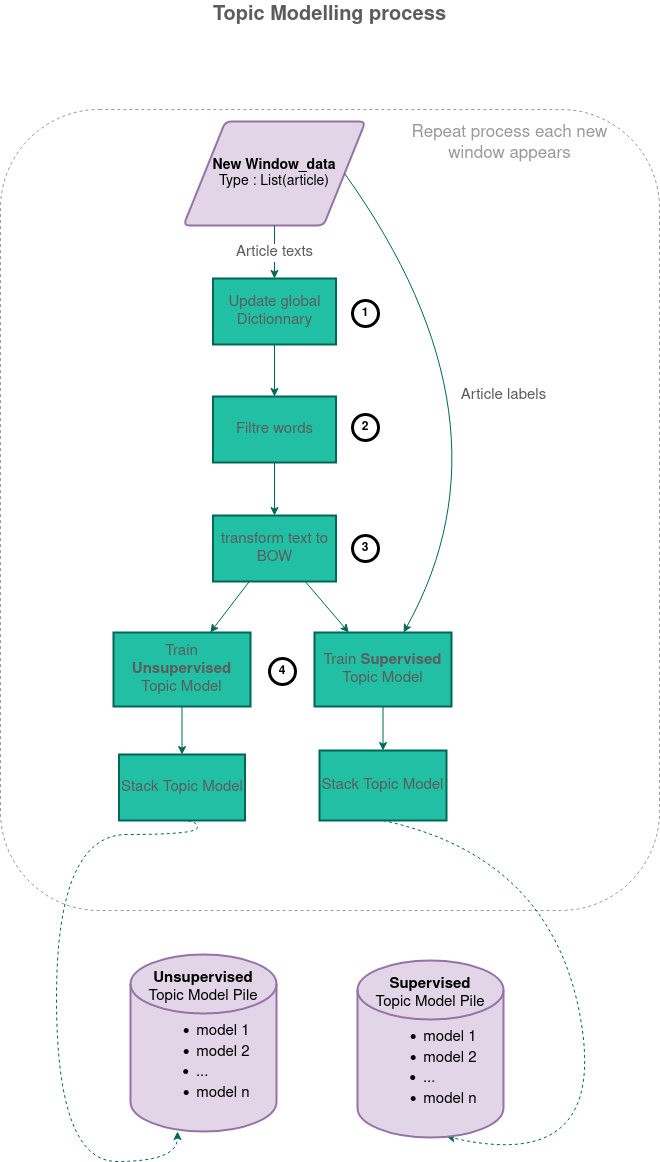

The diagram above was exported from draw.io. Its source (the exported page's mxGraphModel, read from the mxfile embedded in the PNG):
<mxGraphModel dx="796" dy="452" grid="0" gridSize="10" guides="1" tooltips="1" connect="1" arrows="1" fold="1" page="1" pageScale="1" pageWidth="1920" pageHeight="1200" math="0" shadow="0">
  <root>
    <mxCell id="0" />
    <mxCell id="1" parent="0" />
    <mxCell id="3ebqfXxdLIYE1Fn8sgPW-1" value="" style="rounded=1;whiteSpace=wrap;html=1;dashed=1;container=1;labelPosition=right;verticalLabelPosition=top;align=left;verticalAlign=bottom;fontSize=17;fontStyle=1;fontColor=#999999;strokeColor=#999999;" parent="1" vertex="1">
      <mxGeometry x="27" y="122" width="659" height="801" as="geometry" />
    </mxCell>
    <mxCell id="8d7Ry8bJocBJ7ZTlJBLY-23" value="&lt;div&gt;&lt;b&gt;New Window_data&lt;/b&gt;&lt;/div&gt;&lt;div&gt;Type : List(article)&lt;br&gt;&lt;/div&gt;" style="shape=parallelogram;html=1;strokeWidth=2;perimeter=parallelogramPerimeter;whiteSpace=wrap;rounded=1;arcSize=12;size=0.23;fontSize=14;labelPosition=center;verticalLabelPosition=middle;align=center;verticalAlign=middle;fillColor=#e1d5e7;strokeColor=#9673a6;container=1;" parent="3ebqfXxdLIYE1Fn8sgPW-1" vertex="1">
      <mxGeometry x="183" y="12" width="182" height="104" as="geometry" />
    </mxCell>
    <mxCell id="8d7Ry8bJocBJ7ZTlJBLY-25" value="Update global Dictionnary" style="whiteSpace=wrap;html=1;fontSize=15;strokeWidth=2;fillColor=#21C0A5;strokeColor=#006658;fontColor=#5C5C5C;container=1;" parent="3ebqfXxdLIYE1Fn8sgPW-1" vertex="1">
      <mxGeometry x="212.5" y="169" width="123" height="66" as="geometry" />
    </mxCell>
    <mxCell id="8d7Ry8bJocBJ7ZTlJBLY-31" value="Article texts" style="edgeStyle=orthogonalEdgeStyle;rounded=0;orthogonalLoop=1;jettySize=auto;html=1;fontSize=15;strokeColor=#006658;fontColor=#5C5C5C;" parent="3ebqfXxdLIYE1Fn8sgPW-1" source="8d7Ry8bJocBJ7ZTlJBLY-23" target="8d7Ry8bJocBJ7ZTlJBLY-25" edge="1">
      <mxGeometry relative="1" as="geometry" />
    </mxCell>
    <mxCell id="8d7Ry8bJocBJ7ZTlJBLY-29" value="Filtre words" style="whiteSpace=wrap;html=1;fontSize=15;strokeWidth=2;fillColor=#21C0A5;strokeColor=#006658;fontColor=#5C5C5C;container=1;" parent="3ebqfXxdLIYE1Fn8sgPW-1" vertex="1">
      <mxGeometry x="212.5" y="287" width="123" height="66" as="geometry" />
    </mxCell>
    <mxCell id="8d7Ry8bJocBJ7ZTlJBLY-32" value="" style="edgeStyle=orthogonalEdgeStyle;rounded=0;orthogonalLoop=1;jettySize=auto;html=1;fontSize=15;strokeColor=#006658;fontColor=#5C5C5C;" parent="3ebqfXxdLIYE1Fn8sgPW-1" source="8d7Ry8bJocBJ7ZTlJBLY-25" target="8d7Ry8bJocBJ7ZTlJBLY-29" edge="1">
      <mxGeometry relative="1" as="geometry" />
    </mxCell>
    <mxCell id="8d7Ry8bJocBJ7ZTlJBLY-6" value="transform text to BOW" style="whiteSpace=wrap;html=1;fontSize=15;strokeWidth=2;fillColor=#21C0A5;strokeColor=#006658;fontColor=#5C5C5C;container=1;" parent="3ebqfXxdLIYE1Fn8sgPW-1" vertex="1">
      <mxGeometry x="212.5" y="406" width="123" height="66" as="geometry" />
    </mxCell>
    <mxCell id="8d7Ry8bJocBJ7ZTlJBLY-33" value="" style="edgeStyle=orthogonalEdgeStyle;rounded=0;orthogonalLoop=1;jettySize=auto;html=1;fontSize=15;strokeColor=#006658;fontColor=#5C5C5C;" parent="3ebqfXxdLIYE1Fn8sgPW-1" source="8d7Ry8bJocBJ7ZTlJBLY-29" target="8d7Ry8bJocBJ7ZTlJBLY-6" edge="1">
      <mxGeometry relative="1" as="geometry" />
    </mxCell>
    <mxCell id="8d7Ry8bJocBJ7ZTlJBLY-52" value="Train &lt;b&gt;Supervised&lt;/b&gt; Topic Model" style="whiteSpace=wrap;html=1;fontSize=15;strokeWidth=2;fillColor=#21C0A5;strokeColor=#006658;fontColor=#5C5C5C;container=1;" parent="3ebqfXxdLIYE1Fn8sgPW-1" vertex="1">
      <mxGeometry x="314" y="523" width="137" height="74" as="geometry" />
    </mxCell>
    <mxCell id="8d7Ry8bJocBJ7ZTlJBLY-54" style="edgeStyle=none;rounded=0;orthogonalLoop=1;jettySize=auto;html=1;exitX=0.75;exitY=1;exitDx=0;exitDy=0;entryX=0.25;entryY=0;entryDx=0;entryDy=0;strokeColor=#006658;fontColor=#5C5C5C;fillColor=#21C0A5;" parent="3ebqfXxdLIYE1Fn8sgPW-1" source="8d7Ry8bJocBJ7ZTlJBLY-6" target="8d7Ry8bJocBJ7ZTlJBLY-52" edge="1">
      <mxGeometry relative="1" as="geometry" />
    </mxCell>
    <mxCell id="8d7Ry8bJocBJ7ZTlJBLY-62" value="Article labels" style="edgeStyle=none;curved=1;orthogonalLoop=1;jettySize=auto;html=1;exitX=1;exitY=0.5;exitDx=0;exitDy=0;strokeColor=#006658;fontColor=#5C5C5C;fillColor=#21C0A5;fontSize=15;" parent="3ebqfXxdLIYE1Fn8sgPW-1" source="8d7Ry8bJocBJ7ZTlJBLY-23" target="8d7Ry8bJocBJ7ZTlJBLY-52" edge="1">
      <mxGeometry relative="1" as="geometry">
        <Array as="points">
          <mxPoint x="521" y="311" />
        </Array>
      </mxGeometry>
    </mxCell>
    <mxCell id="8d7Ry8bJocBJ7ZTlJBLY-8" value="Train &lt;b&gt;Unsupervised&lt;/b&gt; Topic Model" style="whiteSpace=wrap;html=1;fontSize=15;strokeWidth=2;fillColor=#21C0A5;strokeColor=#006658;fontColor=#5C5C5C;container=1;" parent="3ebqfXxdLIYE1Fn8sgPW-1" vertex="1">
      <mxGeometry x="113" y="523" width="137" height="74" as="geometry" />
    </mxCell>
    <mxCell id="8d7Ry8bJocBJ7ZTlJBLY-34" value="" style="rounded=0;orthogonalLoop=1;jettySize=auto;html=1;fontSize=15;strokeColor=#006658;fontColor=#5C5C5C;" parent="3ebqfXxdLIYE1Fn8sgPW-1" source="8d7Ry8bJocBJ7ZTlJBLY-6" target="8d7Ry8bJocBJ7ZTlJBLY-8" edge="1">
      <mxGeometry relative="1" as="geometry" />
    </mxCell>
    <mxCell id="8d7Ry8bJocBJ7ZTlJBLY-55" value="Stack Topic Model" style="whiteSpace=wrap;html=1;fontSize=15;strokeWidth=2;fillColor=#21C0A5;strokeColor=#006658;fontColor=#5C5C5C;container=1;" parent="3ebqfXxdLIYE1Fn8sgPW-1" vertex="1">
      <mxGeometry x="319" y="641" width="127" height="70" as="geometry" />
    </mxCell>
    <mxCell id="8d7Ry8bJocBJ7ZTlJBLY-56" value="" style="edgeStyle=none;rounded=0;orthogonalLoop=1;jettySize=auto;html=1;strokeColor=#006658;fontColor=#5C5C5C;fillColor=#21C0A5;" parent="3ebqfXxdLIYE1Fn8sgPW-1" source="8d7Ry8bJocBJ7ZTlJBLY-52" target="8d7Ry8bJocBJ7ZTlJBLY-55" edge="1">
      <mxGeometry relative="1" as="geometry" />
    </mxCell>
    <mxCell id="8d7Ry8bJocBJ7ZTlJBLY-30" value="Stack Topic Model " style="whiteSpace=wrap;html=1;fontSize=15;strokeWidth=2;fillColor=#21C0A5;strokeColor=#006658;fontColor=#5C5C5C;container=1;" parent="3ebqfXxdLIYE1Fn8sgPW-1" vertex="1">
      <mxGeometry x="118.5" y="645" width="126" height="66" as="geometry" />
    </mxCell>
    <mxCell id="8d7Ry8bJocBJ7ZTlJBLY-35" value="" style="edgeStyle=orthogonalEdgeStyle;rounded=0;orthogonalLoop=1;jettySize=auto;html=1;fontSize=15;strokeColor=#006658;fontColor=#5C5C5C;" parent="3ebqfXxdLIYE1Fn8sgPW-1" source="8d7Ry8bJocBJ7ZTlJBLY-8" target="8d7Ry8bJocBJ7ZTlJBLY-30" edge="1">
      <mxGeometry relative="1" as="geometry" />
    </mxCell>
    <mxCell id="3ebqfXxdLIYE1Fn8sgPW-4" value="Repeat process each new window appears" style="text;html=1;strokeColor=none;fillColor=none;align=center;verticalAlign=middle;whiteSpace=wrap;rounded=0;dashed=1;fontSize=17;fontColor=#999999;" parent="3ebqfXxdLIYE1Fn8sgPW-1" vertex="1">
      <mxGeometry x="388" y="19" width="243" height="30" as="geometry" />
    </mxCell>
    <mxCell id="8d7Ry8bJocBJ7ZTlJBLY-44" value="4" style="ellipse;whiteSpace=wrap;html=1;aspect=fixed;strokeWidth=3;fontStyle=1" parent="3ebqfXxdLIYE1Fn8sgPW-1" vertex="1">
      <mxGeometry x="269" y="549" width="26" height="26" as="geometry" />
    </mxCell>
    <mxCell id="8d7Ry8bJocBJ7ZTlJBLY-45" value="3" style="ellipse;whiteSpace=wrap;html=1;aspect=fixed;strokeWidth=3;fontStyle=1" parent="3ebqfXxdLIYE1Fn8sgPW-1" vertex="1">
      <mxGeometry x="352" y="426" width="26" height="26" as="geometry" />
    </mxCell>
    <mxCell id="8d7Ry8bJocBJ7ZTlJBLY-46" value="2" style="ellipse;whiteSpace=wrap;html=1;aspect=fixed;strokeWidth=3;fontStyle=1" parent="3ebqfXxdLIYE1Fn8sgPW-1" vertex="1">
      <mxGeometry x="352" y="305" width="26" height="26" as="geometry" />
    </mxCell>
    <mxCell id="8d7Ry8bJocBJ7ZTlJBLY-43" value="1" style="ellipse;whiteSpace=wrap;html=1;aspect=fixed;strokeWidth=3;fontStyle=1" parent="3ebqfXxdLIYE1Fn8sgPW-1" vertex="1">
      <mxGeometry x="352" y="191" width="26" height="26" as="geometry" />
    </mxCell>
    <mxCell id="8d7Ry8bJocBJ7ZTlJBLY-3" value="Topic Modelling process" style="text;html=1;strokeColor=none;fillColor=none;align=center;verticalAlign=middle;whiteSpace=wrap;rounded=0;fontSize=20;fontStyle=1;fontColor=#5C5C5C;" parent="1" vertex="1">
      <mxGeometry x="225" y="13" width="263" height="30" as="geometry" />
    </mxCell>
    <mxCell id="8d7Ry8bJocBJ7ZTlJBLY-42" style="edgeStyle=orthogonalEdgeStyle;curved=1;orthogonalLoop=1;jettySize=auto;html=1;exitX=0.5;exitY=1;exitDx=0;exitDy=0;dashed=1;fontSize=15;strokeColor=#006658;fontColor=#5C5C5C;entryX=0.322;entryY=1;entryDx=0;entryDy=0;entryPerimeter=0;" parent="1" source="8d7Ry8bJocBJ7ZTlJBLY-30" target="8d7Ry8bJocBJ7ZTlJBLY-39" edge="1">
      <mxGeometry relative="1" as="geometry">
        <mxPoint x="59" y="979" as="targetPoint" />
        <Array as="points">
          <mxPoint x="224" y="833" />
          <mxPoint x="224" y="847" />
          <mxPoint x="83" y="847" />
          <mxPoint x="83" y="1174" />
          <mxPoint x="204" y="1174" />
        </Array>
      </mxGeometry>
    </mxCell>
    <mxCell id="8d7Ry8bJocBJ7ZTlJBLY-39" value="&lt;b&gt;Unsupervised&lt;/b&gt;&lt;div&gt;Topic Model Pile&lt;/div&gt;&lt;div&gt;&lt;ul&gt;&lt;li&gt;model 1&lt;/li&gt;&lt;li&gt;model 2&lt;/li&gt;&lt;li&gt;...&amp;nbsp;&amp;nbsp;&amp;nbsp;&amp;nbsp;&amp;nbsp;&amp;nbsp;&amp;nbsp;&amp;nbsp;&amp;nbsp;&amp;nbsp; &lt;br&gt;&lt;/li&gt;&lt;li&gt;model n&lt;br&gt;&lt;/li&gt;&lt;/ul&gt;&lt;/div&gt;" style="strokeWidth=2;html=1;shape=mxgraph.flowchart.database;whiteSpace=wrap;fontSize=15;fillColor=#e1d5e7;strokeColor=#9673a6;" parent="1" vertex="1">
      <mxGeometry x="157" y="967" width="146" height="177" as="geometry" />
    </mxCell>
    <mxCell id="8d7Ry8bJocBJ7ZTlJBLY-61" style="edgeStyle=none;curved=1;orthogonalLoop=1;jettySize=auto;html=1;exitX=0.5;exitY=1;exitDx=0;exitDy=0;entryX=0.61;entryY=0.994;entryDx=0;entryDy=0;entryPerimeter=0;dashed=1;strokeColor=#006658;fontColor=#5C5C5C;fillColor=#21C0A5;" parent="1" source="8d7Ry8bJocBJ7ZTlJBLY-55" target="8d7Ry8bJocBJ7ZTlJBLY-57" edge="1">
      <mxGeometry relative="1" as="geometry">
        <Array as="points">
          <mxPoint x="577" y="869" />
          <mxPoint x="636" y="1187" />
        </Array>
      </mxGeometry>
    </mxCell>
    <mxCell id="8d7Ry8bJocBJ7ZTlJBLY-57" value="&lt;b&gt;Supervised&lt;/b&gt;&lt;div&gt;Topic Model Pile&lt;/div&gt;&lt;div&gt;&lt;ul&gt;&lt;li&gt;model 1&lt;/li&gt;&lt;li&gt;model 2&lt;/li&gt;&lt;li&gt;...&amp;nbsp;&amp;nbsp;&amp;nbsp;&amp;nbsp;&amp;nbsp;&amp;nbsp;&amp;nbsp;&amp;nbsp;&amp;nbsp;&amp;nbsp; &lt;br&gt;&lt;/li&gt;&lt;li&gt;model n&lt;br&gt;&lt;/li&gt;&lt;/ul&gt;&lt;/div&gt;" style="strokeWidth=2;html=1;shape=mxgraph.flowchart.database;whiteSpace=wrap;fontSize=15;fillColor=#e1d5e7;strokeColor=#9673a6;" parent="1" vertex="1">
      <mxGeometry x="384" y="973" width="146" height="177" as="geometry" />
    </mxCell>
  </root>
</mxGraphModel>